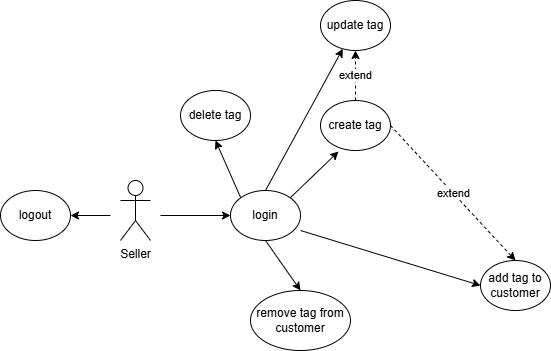

The diagram above was exported from draw.io. Its source (the exported page's mxGraphModel, read from the mxfile embedded in the PNG):
<mxGraphModel dx="870" dy="440" grid="1" gridSize="10" guides="1" tooltips="1" connect="1" arrows="1" fold="1" page="1" pageScale="1" pageWidth="827" pageHeight="1169" math="0" shadow="0">
  <root>
    <mxCell id="0" />
    <mxCell id="1" parent="0" />
    <mxCell id="AnRIaw1IVQI91m1r09WN-1" parent="1" style="shape=umlActor;verticalLabelPosition=bottom;verticalAlign=top;html=1;outlineConnect=0;" value="Seller" vertex="1">
      <mxGeometry height="60" width="30" x="160" y="220" as="geometry" />
    </mxCell>
    <mxCell id="AnRIaw1IVQI91m1r09WN-2" parent="1" style="ellipse;whiteSpace=wrap;html=1;" value="login" vertex="1">
      <mxGeometry height="50" width="70" x="270" y="230" as="geometry" />
    </mxCell>
    <mxCell id="AnRIaw1IVQI91m1r09WN-3" parent="1" style="ellipse;whiteSpace=wrap;html=1;" value="logout" vertex="1">
      <mxGeometry height="50" width="70" x="40" y="230" as="geometry" />
    </mxCell>
    <mxCell id="AnRIaw1IVQI91m1r09WN-4" edge="1" parent="1" style="endArrow=classic;html=1;rounded=0;" target="AnRIaw1IVQI91m1r09WN-2" value="">
      <mxGeometry height="50" relative="1" width="50" as="geometry">
        <mxPoint x="200" y="255" as="sourcePoint" />
        <mxPoint x="470" y="210" as="targetPoint" />
      </mxGeometry>
    </mxCell>
    <mxCell id="AnRIaw1IVQI91m1r09WN-5" edge="1" parent="1" style="endArrow=classic;html=1;rounded=0;entryX=1;entryY=0.5;entryDx=0;entryDy=0;" target="AnRIaw1IVQI91m1r09WN-3" value="">
      <mxGeometry height="50" relative="1" width="50" as="geometry">
        <mxPoint x="150" y="255" as="sourcePoint" />
        <mxPoint x="450" y="140" as="targetPoint" />
      </mxGeometry>
    </mxCell>
    <mxCell id="AnRIaw1IVQI91m1r09WN-6" parent="1" style="ellipse;whiteSpace=wrap;html=1;" value="create tag" vertex="1">
      <mxGeometry height="50" width="70" x="360" y="140" as="geometry" />
    </mxCell>
    <mxCell id="AnRIaw1IVQI91m1r09WN-7" parent="1" style="ellipse;whiteSpace=wrap;html=1;" value="update tag" vertex="1">
      <mxGeometry height="50" width="70" x="360" y="40" as="geometry" />
    </mxCell>
    <mxCell id="AnRIaw1IVQI91m1r09WN-8" edge="1" parent="1" source="AnRIaw1IVQI91m1r09WN-2" style="endArrow=classic;html=1;rounded=0;exitX=1;exitY=0;exitDx=0;exitDy=0;entryX=0.257;entryY=1.02;entryDx=0;entryDy=0;entryPerimeter=0;" target="AnRIaw1IVQI91m1r09WN-6" value="">
      <mxGeometry height="50" relative="1" width="50" as="geometry">
        <mxPoint x="480" y="270" as="sourcePoint" />
        <mxPoint x="550" y="270" as="targetPoint" />
      </mxGeometry>
    </mxCell>
    <mxCell id="AnRIaw1IVQI91m1r09WN-9" edge="1" parent="1" source="AnRIaw1IVQI91m1r09WN-2" style="endArrow=classic;html=1;rounded=0;exitX=0.5;exitY=0;exitDx=0;exitDy=0;" target="AnRIaw1IVQI91m1r09WN-7" value="">
      <mxGeometry height="50" relative="1" width="50" as="geometry">
        <mxPoint x="380" y="230" as="sourcePoint" />
        <mxPoint x="450" y="230" as="targetPoint" />
      </mxGeometry>
    </mxCell>
    <mxCell id="AnRIaw1IVQI91m1r09WN-10" edge="1" parent="1" source="AnRIaw1IVQI91m1r09WN-6" style="endArrow=classic;html=1;rounded=0;exitX=0.5;exitY=0;exitDx=0;exitDy=0;entryX=0.5;entryY=1;entryDx=0;entryDy=0;dashed=1;" target="AnRIaw1IVQI91m1r09WN-7" value="extend">
      <mxGeometry height="50" relative="1" width="50" as="geometry">
        <mxPoint x="510" y="266" as="sourcePoint" />
        <mxPoint x="558" y="220" as="targetPoint" />
      </mxGeometry>
    </mxCell>
    <mxCell id="AnRIaw1IVQI91m1r09WN-11" parent="1" style="ellipse;whiteSpace=wrap;html=1;" value="delete tag" vertex="1">
      <mxGeometry height="50" width="70" x="220" y="130" as="geometry" />
    </mxCell>
    <mxCell id="AnRIaw1IVQI91m1r09WN-12" edge="1" parent="1" source="AnRIaw1IVQI91m1r09WN-2" style="endArrow=classic;html=1;rounded=0;exitX=0;exitY=0;exitDx=0;exitDy=0;entryX=0.5;entryY=1;entryDx=0;entryDy=0;" target="AnRIaw1IVQI91m1r09WN-11" value="">
      <mxGeometry height="50" relative="1" width="50" as="geometry">
        <mxPoint x="340" y="256" as="sourcePoint" />
        <mxPoint x="388" y="210" as="targetPoint" />
      </mxGeometry>
    </mxCell>
    <mxCell id="AnRIaw1IVQI91m1r09WN-13" parent="1" style="ellipse;whiteSpace=wrap;html=1;" value="add tag to customer" vertex="1">
      <mxGeometry height="50" width="70" x="520" y="300" as="geometry" />
    </mxCell>
    <mxCell id="AnRIaw1IVQI91m1r09WN-14" edge="1" parent="1" source="AnRIaw1IVQI91m1r09WN-2" style="endArrow=classic;html=1;rounded=0;exitX=1;exitY=0.8;exitDx=0;exitDy=0;entryX=0;entryY=0.5;entryDx=0;entryDy=0;exitPerimeter=0;" target="AnRIaw1IVQI91m1r09WN-13" value="">
      <mxGeometry height="50" relative="1" width="50" as="geometry">
        <mxPoint x="390" y="301" as="sourcePoint" />
        <mxPoint x="450" y="300" as="targetPoint" />
      </mxGeometry>
    </mxCell>
    <mxCell id="AnRIaw1IVQI91m1r09WN-15" edge="1" parent="1" source="AnRIaw1IVQI91m1r09WN-6" style="endArrow=classic;html=1;rounded=0;exitX=1;exitY=0.5;exitDx=0;exitDy=0;entryX=0.5;entryY=0;entryDx=0;entryDy=0;dashed=1;" target="AnRIaw1IVQI91m1r09WN-13" value="extend">
      <mxGeometry height="50" relative="1" width="50" as="geometry">
        <mxPoint x="620" y="190" as="sourcePoint" />
        <mxPoint x="620" y="140" as="targetPoint" />
      </mxGeometry>
    </mxCell>
    <mxCell id="AnRIaw1IVQI91m1r09WN-16" parent="1" style="ellipse;whiteSpace=wrap;html=1;" value="remove tag from customer" vertex="1">
      <mxGeometry height="60" width="100" x="290" y="330" as="geometry" />
    </mxCell>
    <mxCell id="AnRIaw1IVQI91m1r09WN-17" edge="1" parent="1" source="AnRIaw1IVQI91m1r09WN-2" style="endArrow=classic;html=1;rounded=0;exitX=0.5;exitY=1;exitDx=0;exitDy=0;entryX=0.5;entryY=0;entryDx=0;entryDy=0;" target="AnRIaw1IVQI91m1r09WN-16" value="">
      <mxGeometry height="50" relative="1" width="50" as="geometry">
        <mxPoint x="240" y="331" as="sourcePoint" />
        <mxPoint x="300" y="330" as="targetPoint" />
      </mxGeometry>
    </mxCell>
  </root>
</mxGraphModel>